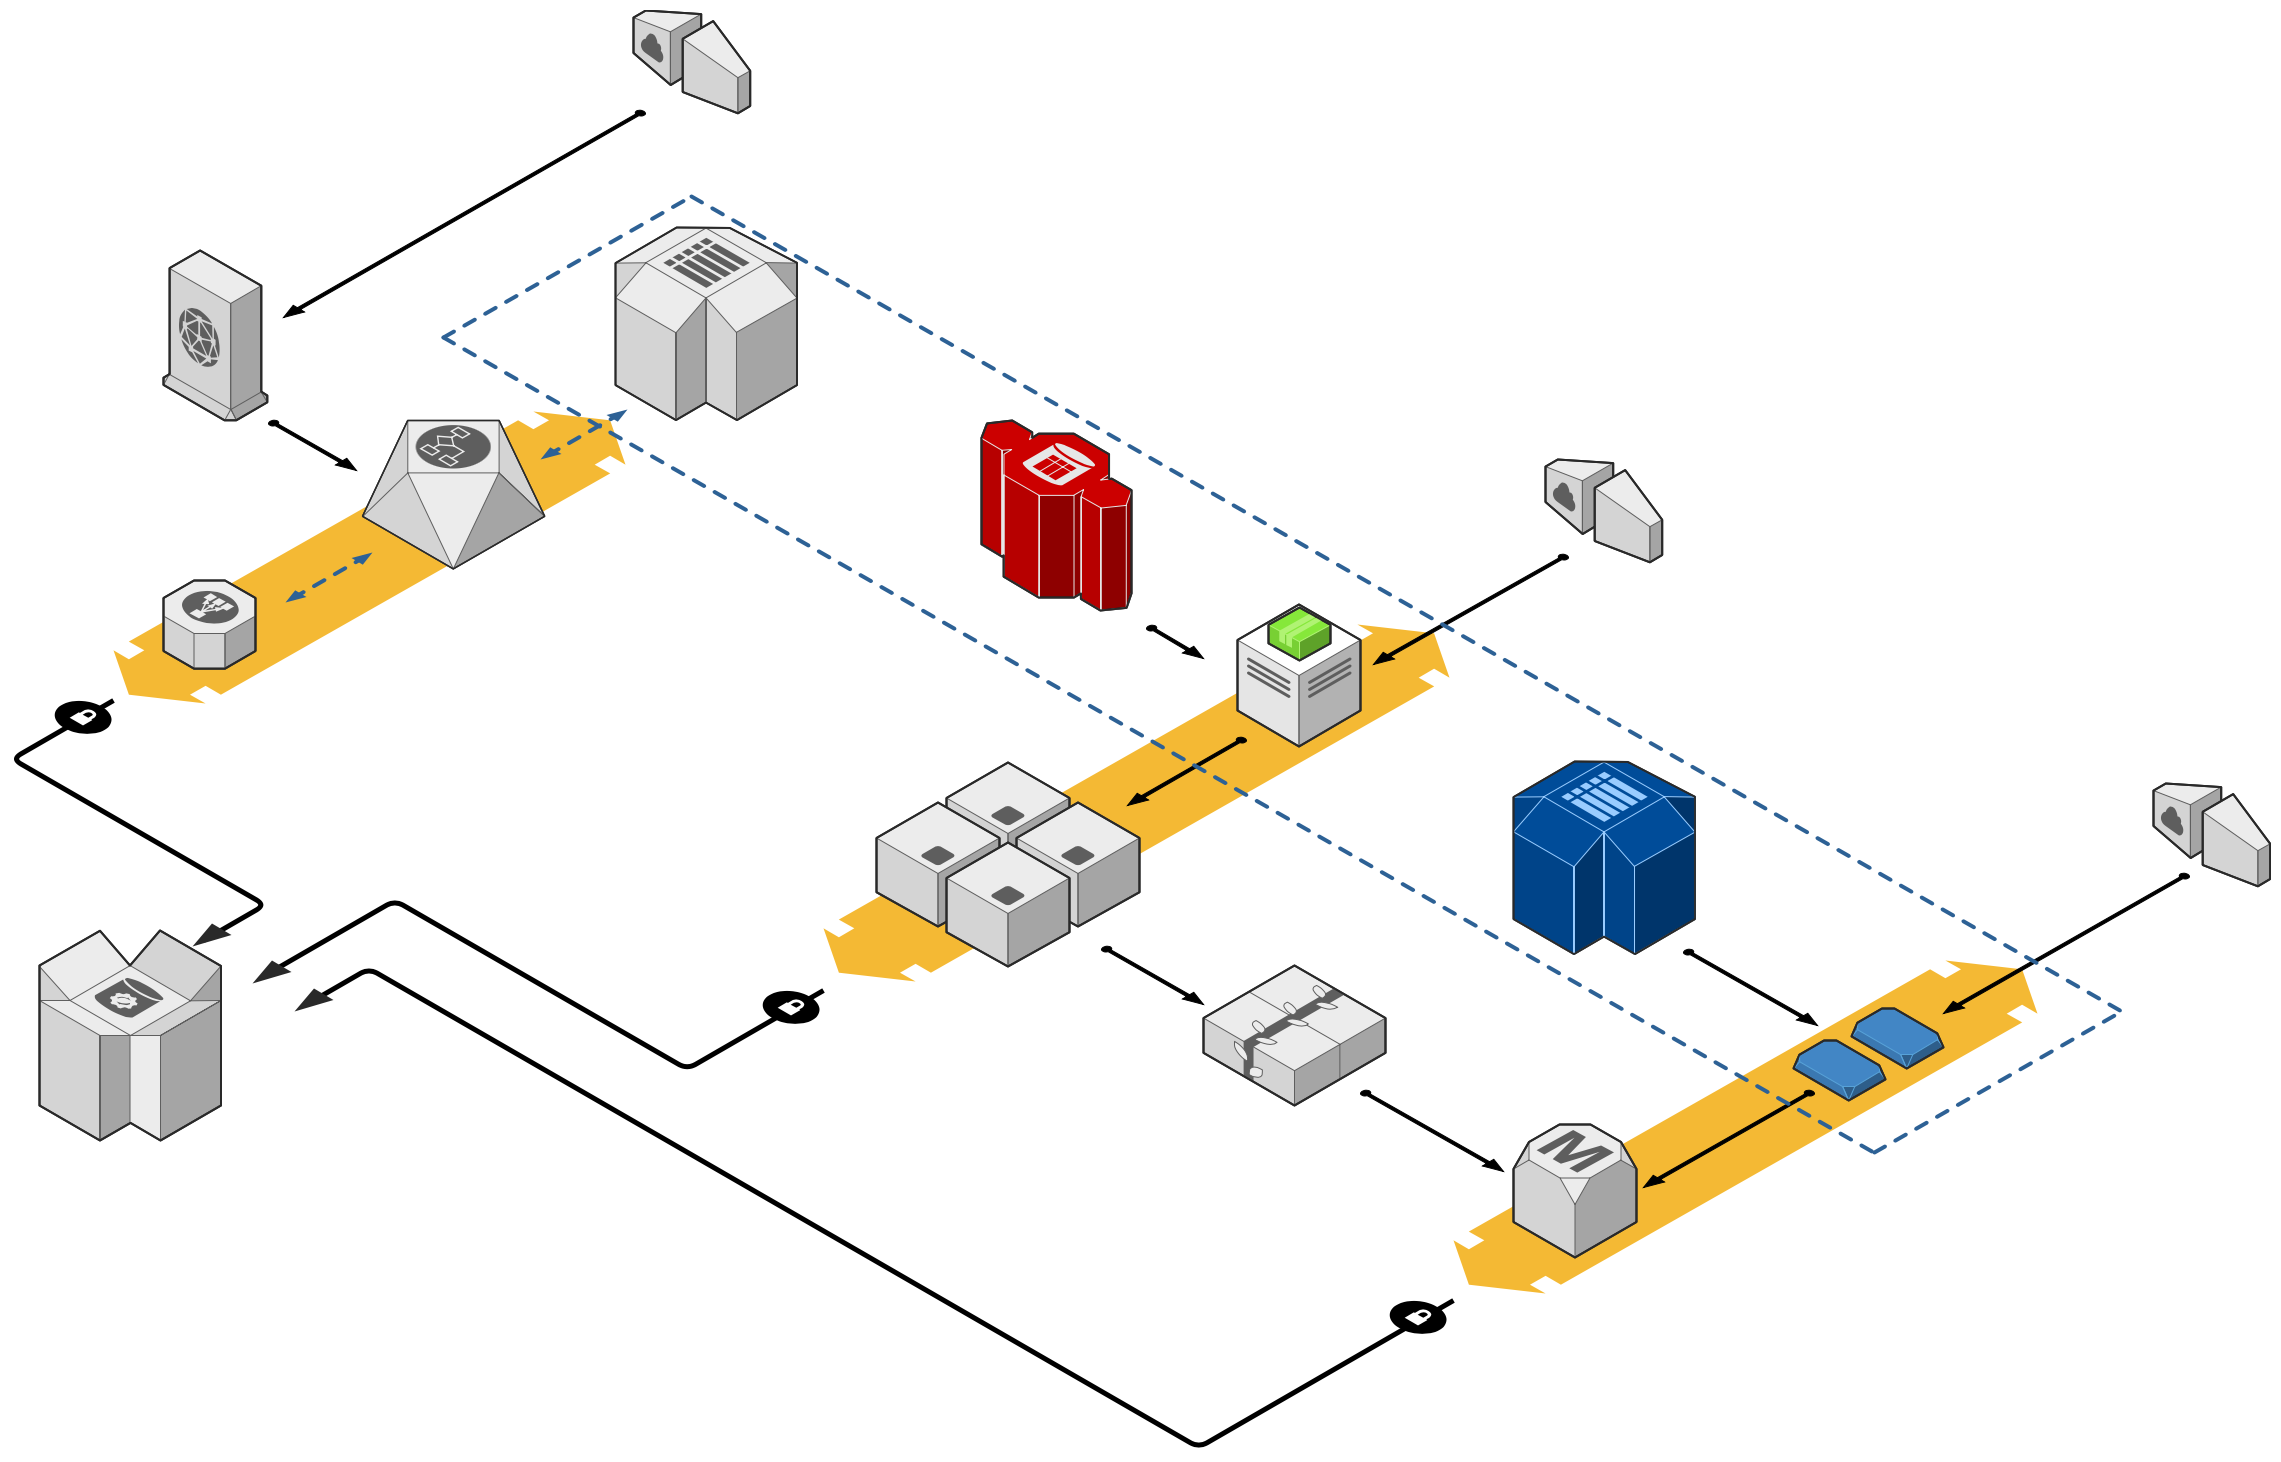

The diagram above was exported from draw.io. Its source (the exported page's mxGraphModel, read from the mxfile embedded in the PNG):
<mxGraphModel dx="2585" dy="994" grid="1" gridSize="10" guides="1" tooltips="1" connect="1" arrows="1" fold="1" page="1" pageScale="1" pageWidth="1169" pageHeight="827" math="0" shadow="0">
  <root>
    <mxCell id="0" />
    <mxCell id="1" parent="0" />
    <mxCell id="8KyT_DdOJIfJv54rkvsp-230" value="" style="verticalLabelPosition=bottom;html=1;verticalAlign=top;strokeWidth=1;dashed=0;shape=mxgraph.aws3d.flatDoubleEdge;fillColor=#000000;aspect=fixed;rounded=1;shadow=0;comic=0;fontFamily=Verdana;fontSize=12;flipV=1;" vertex="1" parent="1">
      <mxGeometry x="1434" y="970" width="584" height="333" as="geometry" />
    </mxCell>
    <mxCell id="8KyT_DdOJIfJv54rkvsp-231" value="" style="verticalLabelPosition=bottom;html=1;verticalAlign=top;strokeWidth=1;dashed=0;shape=mxgraph.aws3d.flatDoubleEdge;fillColor=#000000;aspect=fixed;rounded=1;shadow=0;comic=0;fontFamily=Verdana;fontSize=12;flipV=1;" vertex="1" parent="1">
      <mxGeometry x="804" y="634" width="626" height="357" as="geometry" />
    </mxCell>
    <mxCell id="8KyT_DdOJIfJv54rkvsp-232" value="" style="verticalLabelPosition=bottom;html=1;verticalAlign=top;strokeWidth=1;dashed=0;shape=mxgraph.aws3d.flatDoubleEdge;fillColor=#000000;aspect=fixed;rounded=1;shadow=0;comic=0;fontFamily=Verdana;fontSize=12;flipV=1;" vertex="1" parent="1">
      <mxGeometry x="94" y="421" width="512" height="292" as="geometry" />
    </mxCell>
    <mxCell id="8KyT_DdOJIfJv54rkvsp-233" value="" style="edgeStyle=isometricEdgeStyle;endArrow=none;html=1;labelBackgroundColor=none;strokeWidth=5;fontFamily=Verdana;fontSize=12" edge="1" parent="1">
      <mxGeometry width="50" height="100" relative="1" as="geometry">
        <mxPoint x="184" y="950" as="sourcePoint" />
        <mxPoint x="94" y="710" as="targetPoint" />
        <Array as="points">
          <mxPoint x="134" y="850" />
        </Array>
      </mxGeometry>
    </mxCell>
    <mxCell id="8KyT_DdOJIfJv54rkvsp-234" value="" style="verticalLabelPosition=bottom;html=1;verticalAlign=top;strokeWidth=1;dashed=0;shape=mxgraph.aws3d.dynamoDb;fillColor=#ECECEC;strokeColor=#5E5E5E;aspect=fixed;rounded=1;shadow=0;comic=0;fontSize=12" vertex="1" parent="1">
      <mxGeometry x="20" y="940" width="181.5" height="210" as="geometry" />
    </mxCell>
    <mxCell id="8KyT_DdOJIfJv54rkvsp-235" value="" style="edgeStyle=isometricEdgeStyle;endArrow=none;html=1;labelBackgroundColor=none;strokeColor=#000000;strokeWidth=5;fontFamily=Verdana;fontSize=12" edge="1" parent="1">
      <mxGeometry width="50" height="100" relative="1" as="geometry">
        <mxPoint x="254" y="980" as="sourcePoint" />
        <mxPoint x="804" y="1000" as="targetPoint" />
        <Array as="points">
          <mxPoint x="514" y="990" />
        </Array>
      </mxGeometry>
    </mxCell>
    <mxCell id="8KyT_DdOJIfJv54rkvsp-236" value="" style="verticalLabelPosition=bottom;html=1;verticalAlign=top;strokeWidth=1;dashed=0;shape=mxgraph.aws3d.elasticLoadBalancing;fillColor=#ECECEC;strokeColor=#5E5E5E;aspect=fixed;rounded=1;shadow=0;comic=0;fontSize=12;" vertex="1" parent="1">
      <mxGeometry x="144" y="590" width="92" height="88.17" as="geometry" />
    </mxCell>
    <mxCell id="8KyT_DdOJIfJv54rkvsp-237" value="" style="verticalLabelPosition=bottom;html=1;verticalAlign=top;strokeWidth=1;dashed=0;shape=mxgraph.aws3d.workflowService;fillColor=#ECECEC;strokeColor=#5E5E5E;aspect=fixed;rounded=1;shadow=0;comic=0;fontSize=12" vertex="1" parent="1">
      <mxGeometry x="343" y="430" width="182.20000000000002" height="148.4" as="geometry" />
    </mxCell>
    <mxCell id="8KyT_DdOJIfJv54rkvsp-238" value="" style="verticalLabelPosition=bottom;html=1;verticalAlign=top;strokeWidth=1;dashed=0;shape=mxgraph.aws3d.cloudfront;fillColor=#ECECEC;strokeColor=#5E5E5E;aspect=fixed;rounded=1;shadow=0;comic=0;fontSize=12" vertex="1" parent="1">
      <mxGeometry x="144" y="260" width="103.8" height="169.79999999999998" as="geometry" />
    </mxCell>
    <mxCell id="8KyT_DdOJIfJv54rkvsp-239" value="" style="verticalLabelPosition=bottom;html=1;verticalAlign=top;strokeWidth=1;dashed=0;shape=mxgraph.aws3d.internetGateway;fillColor=#ECECEC;strokeColor=#5E5E5E;aspect=fixed;rounded=1;shadow=0;comic=0;fontSize=12;flipH=1;flipV=0;" vertex="1" parent="1">
      <mxGeometry x="614" y="20" width="116.7" height="102.8" as="geometry" />
    </mxCell>
    <mxCell id="8KyT_DdOJIfJv54rkvsp-240" value="" style="verticalLabelPosition=bottom;html=1;verticalAlign=top;strokeWidth=1;dashed=0;shape=mxgraph.aws3d.internetGateway;fillColor=#ECECEC;strokeColor=#5E5E5E;aspect=fixed;rounded=1;shadow=0;comic=0;fontSize=12;flipH=1;flipV=0;" vertex="1" parent="1">
      <mxGeometry x="1526" y="469" width="116.7" height="102.8" as="geometry" />
    </mxCell>
    <mxCell id="8KyT_DdOJIfJv54rkvsp-241" value="" style="verticalLabelPosition=bottom;html=1;verticalAlign=top;strokeWidth=1;dashed=0;shape=mxgraph.aws3d.internetGateway;fillColor=#ECECEC;strokeColor=#5E5E5E;aspect=fixed;rounded=1;shadow=0;comic=0;fontSize=12;flipH=1;flipV=0;" vertex="1" parent="1">
      <mxGeometry x="2134" y="793" width="116.7" height="102.8" as="geometry" />
    </mxCell>
    <mxCell id="8KyT_DdOJIfJv54rkvsp-242" value="" style="verticalLabelPosition=bottom;html=1;verticalAlign=top;strokeWidth=1;dashed=0;shape=mxgraph.aws3d.redshift;fillColor=#CC0000;strokeColor=#E6E6E6;aspect=fixed;rounded=1;shadow=0;comic=0;fontSize=12" vertex="1" parent="1">
      <mxGeometry x="962" y="430" width="150" height="190" as="geometry" />
    </mxCell>
    <mxCell id="8KyT_DdOJIfJv54rkvsp-243" value="" style="verticalLabelPosition=bottom;html=1;verticalAlign=top;strokeWidth=1;dashed=0;shape=mxgraph.aws3d.simpleDb2;fillColor=#ECECEC;strokeColor=#5E5E5E;aspect=fixed;rounded=1;shadow=0;comic=0;fontSize=12" vertex="1" parent="1">
      <mxGeometry x="596" y="237" width="181.5" height="192.6" as="geometry" />
    </mxCell>
    <mxCell id="8KyT_DdOJIfJv54rkvsp-244" value="" style="verticalLabelPosition=bottom;html=1;verticalAlign=top;strokeWidth=1;dashed=0;shape=mxgraph.aws3d.snapshot;fillColor=#4286c5;strokeColor=#57A2D8;aspect=fixed;rounded=1;shadow=0;comic=0;fontSize=12" vertex="1" parent="1">
      <mxGeometry x="1832" y="1018" width="92" height="60" as="geometry" />
    </mxCell>
    <mxCell id="8KyT_DdOJIfJv54rkvsp-245" value="" style="verticalLabelPosition=bottom;html=1;verticalAlign=top;strokeWidth=1;dashed=0;shape=mxgraph.aws3d.application_server;fillColor=#ECECEC;strokeColor=#5E5E5E;aspect=fixed;rounded=1;shadow=0;comic=0;fontSize=12" vertex="1" parent="1">
      <mxGeometry x="927" y="772" width="123" height="124" as="geometry" />
    </mxCell>
    <mxCell id="8KyT_DdOJIfJv54rkvsp-246" value="" style="verticalLabelPosition=bottom;html=1;verticalAlign=top;strokeWidth=1;dashed=0;shape=mxgraph.aws3d.application_server;fillColor=#ECECEC;strokeColor=#5E5E5E;aspect=fixed;rounded=1;shadow=0;comic=0;fontSize=12" vertex="1" parent="1">
      <mxGeometry x="857" y="812" width="123" height="124" as="geometry" />
    </mxCell>
    <mxCell id="8KyT_DdOJIfJv54rkvsp-247" value="" style="verticalLabelPosition=bottom;html=1;verticalAlign=top;strokeWidth=1;dashed=0;shape=mxgraph.aws3d.application_server;fillColor=#ECECEC;strokeColor=#5E5E5E;aspect=fixed;rounded=1;shadow=0;comic=0;fontSize=12" vertex="1" parent="1">
      <mxGeometry x="997" y="812" width="123" height="124" as="geometry" />
    </mxCell>
    <mxCell id="8KyT_DdOJIfJv54rkvsp-248" value="" style="verticalLabelPosition=bottom;html=1;verticalAlign=top;strokeWidth=1;dashed=0;shape=mxgraph.aws3d.application_server;fillColor=#ECECEC;strokeColor=#5E5E5E;aspect=fixed;rounded=1;shadow=0;comic=0;fontSize=12" vertex="1" parent="1">
      <mxGeometry x="927" y="852" width="123" height="124" as="geometry" />
    </mxCell>
    <mxCell id="8KyT_DdOJIfJv54rkvsp-249" value="" style="verticalLabelPosition=bottom;html=1;verticalAlign=top;strokeWidth=1;dashed=0;shape=mxgraph.aws3d.elasticBeanstalk;fillColor=#ECECEC;strokeColor=#5E5E5E;aspect=fixed;rounded=1;shadow=0;comic=0;fontSize=12" vertex="1" parent="1">
      <mxGeometry x="1184" y="975" width="182" height="140" as="geometry" />
    </mxCell>
    <mxCell id="8KyT_DdOJIfJv54rkvsp-250" value="" style="verticalLabelPosition=bottom;html=1;verticalAlign=top;strokeWidth=1;dashed=0;shape=mxgraph.aws3d.simpleDb2;fillColor=#004C99;strokeColor=#99CCFF;aspect=fixed;rounded=1;shadow=0;comic=0;fontSize=12" vertex="1" parent="1">
      <mxGeometry x="1494" y="771" width="181.5" height="192.6" as="geometry" />
    </mxCell>
    <mxCell id="8KyT_DdOJIfJv54rkvsp-251" value="" style="verticalLabelPosition=bottom;html=1;verticalAlign=top;strokeWidth=1;dashed=0;shape=mxgraph.aws3d.dataCenter;fillColor=#ffffff;strokeColor=#5E5E5E;aspect=fixed;rounded=1;shadow=0;comic=0;fontSize=12" vertex="1" parent="1">
      <mxGeometry x="1218" y="614" width="123" height="142" as="geometry" />
    </mxCell>
    <mxCell id="8KyT_DdOJIfJv54rkvsp-252" value="" style="verticalLabelPosition=bottom;html=1;verticalAlign=top;strokeWidth=1;dashed=0;shape=mxgraph.aws3d.application2;fillColor=#86E83A;strokeColor=#B0F373;aspect=fixed;rounded=1;shadow=0;comic=0;fontSize=12" vertex="1" parent="1">
      <mxGeometry x="1249" y="617" width="62" height="53" as="geometry" />
    </mxCell>
    <mxCell id="8KyT_DdOJIfJv54rkvsp-253" value="" style="verticalLabelPosition=bottom;html=1;verticalAlign=top;strokeWidth=1;dashed=0;shape=mxgraph.aws3d.arrowhead;aspect=fixed;rounded=1;shadow=0;comic=0;fillColor=none;fontFamily=Verdana;fontSize=12;fontColor=#000000;flipV=1;" vertex="1" parent="1">
      <mxGeometry x="173" y="933" width="39" height="23" as="geometry" />
    </mxCell>
    <mxCell id="8KyT_DdOJIfJv54rkvsp-254" value="" style="verticalLabelPosition=bottom;html=1;verticalAlign=top;strokeWidth=1;dashed=0;shape=mxgraph.aws3d.arrowhead;aspect=fixed;rounded=1;shadow=0;comic=0;fillColor=none;fontFamily=Verdana;fontSize=12;fontColor=#000000;flipV=1;" vertex="1" parent="1">
      <mxGeometry x="233" y="970" width="39" height="23" as="geometry" />
    </mxCell>
    <mxCell id="8KyT_DdOJIfJv54rkvsp-255" value="" style="verticalLabelPosition=bottom;html=1;verticalAlign=top;strokeWidth=1;dashed=0;shape=mxgraph.aws3d.secureConnection;fillColor=#000000;strokeColor=#ffffff;aspect=fixed;rounded=1;shadow=0;comic=0;fontSize=12" vertex="1" parent="1">
      <mxGeometry x="35" y="710" width="56.99999999999999" height="34" as="geometry" />
    </mxCell>
    <mxCell id="8KyT_DdOJIfJv54rkvsp-256" value="" style="verticalLabelPosition=bottom;html=1;verticalAlign=top;strokeWidth=1;dashed=0;shape=mxgraph.aws3d.dashedEdgeDouble;fillColor=#000000;aspect=fixed;rounded=1;shadow=0;comic=0;fontFamily=Verdana;fontSize=12;flipV=1;" vertex="1" parent="1">
      <mxGeometry x="266" y="562" width="87" height="50" as="geometry" />
    </mxCell>
    <mxCell id="8KyT_DdOJIfJv54rkvsp-257" value="" style="verticalLabelPosition=bottom;html=1;verticalAlign=top;strokeWidth=1;dashed=0;shape=mxgraph.aws3d.dashedEdgeDouble;fillColor=#000000;aspect=fixed;rounded=1;shadow=0;comic=0;fontFamily=Verdana;fontSize=12;flipV=1;" vertex="1" parent="1">
      <mxGeometry x="521" y="419" width="87" height="50" as="geometry" />
    </mxCell>
    <mxCell id="8KyT_DdOJIfJv54rkvsp-258" value="" style="verticalLabelPosition=bottom;html=1;verticalAlign=top;strokeWidth=1;dashed=0;shape=mxgraph.aws3d.arrowSE;fillColor=#000000;aspect=fixed;rounded=1;shadow=0;comic=0;fontFamily=Verdana;fontSize=12;" vertex="1" parent="1">
      <mxGeometry x="249" y="430" width="88" height="50" as="geometry" />
    </mxCell>
    <mxCell id="8KyT_DdOJIfJv54rkvsp-259" value="" style="verticalLabelPosition=bottom;html=1;verticalAlign=top;strokeWidth=1;dashed=0;shape=mxgraph.aws3d.arrowSW;fillColor=#000000;aspect=fixed;rounded=1;shadow=0;comic=0;fontFamily=Verdana;fontSize=12;" vertex="1" parent="1">
      <mxGeometry x="264" y="120" width="362" height="207" as="geometry" />
    </mxCell>
    <mxCell id="8KyT_DdOJIfJv54rkvsp-260" value="" style="verticalLabelPosition=bottom;html=1;verticalAlign=top;strokeWidth=1;dashed=0;shape=mxgraph.aws3d.arrowSE;fillColor=#000000;aspect=fixed;rounded=1;shadow=0;comic=0;fontFamily=Verdana;fontSize=12" vertex="1" parent="1">
      <mxGeometry x="1127" y="635" width="57" height="33" as="geometry" />
    </mxCell>
    <mxCell id="8KyT_DdOJIfJv54rkvsp-261" value="" style="verticalLabelPosition=bottom;html=1;verticalAlign=top;strokeWidth=1;dashed=0;shape=mxgraph.aws3d.arrowSW;fillColor=#000000;aspect=fixed;rounded=1;shadow=0;comic=0;fontFamily=Verdana;fontSize=12" vertex="1" parent="1">
      <mxGeometry x="1354" y="564" width="195" height="110" as="geometry" />
    </mxCell>
    <mxCell id="8KyT_DdOJIfJv54rkvsp-262" value="" style="verticalLabelPosition=bottom;html=1;verticalAlign=top;strokeWidth=1;dashed=0;shape=mxgraph.aws3d.arrowSW;fillColor=#000000;aspect=fixed;rounded=1;shadow=0;comic=0;fontFamily=Verdana;fontSize=12" vertex="1" parent="1">
      <mxGeometry x="1108" y="747" width="119" height="68" as="geometry" />
    </mxCell>
    <mxCell id="8KyT_DdOJIfJv54rkvsp-263" value="" style="verticalLabelPosition=bottom;html=1;verticalAlign=top;strokeWidth=1;dashed=0;shape=mxgraph.aws3d.arrowSE;fillColor=#000000;aspect=fixed;rounded=1;shadow=0;comic=0;fontFamily=Verdana;fontSize=12" vertex="1" parent="1">
      <mxGeometry x="1082" y="956" width="102" height="58" as="geometry" />
    </mxCell>
    <mxCell id="8KyT_DdOJIfJv54rkvsp-264" value="" style="verticalLabelPosition=bottom;html=1;verticalAlign=top;strokeWidth=1;dashed=0;shape=mxgraph.aws3d.arrowSE;fillColor=#000000;aspect=fixed;rounded=1;shadow=0;comic=0;fontFamily=Verdana;fontSize=12" vertex="1" parent="1">
      <mxGeometry x="1341" y="1100" width="143" height="81" as="geometry" />
    </mxCell>
    <mxCell id="8KyT_DdOJIfJv54rkvsp-265" value="" style="verticalLabelPosition=bottom;html=1;verticalAlign=top;strokeWidth=1;dashed=0;shape=mxgraph.aws3d.snapshot;fillColor=#4286c5;strokeColor=#57A2D8;aspect=fixed;rounded=1;shadow=0;comic=0;fontFamily=Verdana;fontSize=12" vertex="1" parent="1">
      <mxGeometry x="1774" y="1050" width="92" height="60" as="geometry" />
    </mxCell>
    <mxCell id="8KyT_DdOJIfJv54rkvsp-266" value="" style="verticalLabelPosition=bottom;html=1;verticalAlign=top;strokeWidth=1;dashed=0;shape=mxgraph.aws3d.rdsMaster;fillColor=#ECECEC;strokeColor=#5E5E5E;aspect=fixed;rounded=1;shadow=0;comic=0;fontFamily=Verdana;fontSize=12" vertex="1" parent="1">
      <mxGeometry x="1494" y="1134" width="123" height="133" as="geometry" />
    </mxCell>
    <mxCell id="8KyT_DdOJIfJv54rkvsp-267" value="" style="verticalLabelPosition=bottom;html=1;verticalAlign=top;strokeWidth=1;dashed=0;shape=mxgraph.aws3d.arrowSW;fillColor=#000000;aspect=fixed;rounded=1;shadow=0;comic=0;fontFamily=Verdana;fontSize=12" vertex="1" parent="1">
      <mxGeometry x="1624" y="1100" width="171" height="97" as="geometry" />
    </mxCell>
    <mxCell id="8KyT_DdOJIfJv54rkvsp-268" value="" style="verticalLabelPosition=bottom;html=1;verticalAlign=top;strokeWidth=1;dashed=0;shape=mxgraph.aws3d.arrowSE;fillColor=#000000;aspect=fixed;rounded=1;shadow=0;comic=0;fontFamily=Verdana;fontSize=12" vertex="1" parent="1">
      <mxGeometry x="1664" y="959" width="134" height="76" as="geometry" />
    </mxCell>
    <mxCell id="8KyT_DdOJIfJv54rkvsp-269" value="" style="verticalLabelPosition=bottom;html=1;verticalAlign=top;strokeWidth=1;dashed=0;shape=mxgraph.aws3d.arrowSW;fillColor=#000000;aspect=fixed;rounded=1;shadow=0;comic=0;fontFamily=Verdana;fontSize=12" vertex="1" parent="1">
      <mxGeometry x="1924" y="883" width="246" height="140" as="geometry" />
    </mxCell>
    <mxCell id="8KyT_DdOJIfJv54rkvsp-270" value="" style="verticalLabelPosition=bottom;html=1;verticalAlign=top;strokeWidth=1;dashed=0;shape=mxgraph.aws3d.dashedArrowlessEdge;aspect=fixed;rounded=1;shadow=0;comic=0;fontFamily=Verdana;fontSize=12" vertex="1" parent="1">
      <mxGeometry x="672" y="206" width="1432" height="816" as="geometry" />
    </mxCell>
    <mxCell id="8KyT_DdOJIfJv54rkvsp-271" value="" style="verticalLabelPosition=bottom;html=1;verticalAlign=top;strokeWidth=1;dashed=0;shape=mxgraph.aws3d.dashedArrowlessEdge;aspect=fixed;rounded=1;shadow=0;comic=0;fontFamily=Verdana;fontSize=12" vertex="1" parent="1">
      <mxGeometry x="424" y="347" width="1432" height="816" as="geometry" />
    </mxCell>
    <mxCell id="8KyT_DdOJIfJv54rkvsp-272" value="" style="verticalLabelPosition=bottom;html=1;verticalAlign=top;strokeWidth=1;dashed=0;shape=mxgraph.aws3d.dashedArrowlessEdge;fillColor=#000000;aspect=fixed;rounded=1;shadow=0;comic=0;fontFamily=Verdana;fontSize=12;fontColor=#000000;flipV=1;" vertex="1" parent="1">
      <mxGeometry x="424" y="206" width="248" height="141" as="geometry" />
    </mxCell>
    <mxCell id="8KyT_DdOJIfJv54rkvsp-273" value="" style="verticalLabelPosition=bottom;html=1;verticalAlign=top;strokeWidth=1;dashed=0;shape=mxgraph.aws3d.dashedArrowlessEdge;aspect=fixed;rounded=1;shadow=0;comic=0;fontFamily=Verdana;fontSize=12;flipV=1;" vertex="1" parent="1">
      <mxGeometry x="1855" y="1020" width="249" height="142" as="geometry" />
    </mxCell>
    <mxCell id="8KyT_DdOJIfJv54rkvsp-274" value="" style="verticalLabelPosition=bottom;html=1;verticalAlign=top;strokeWidth=1;dashed=0;shape=mxgraph.aws3d.secureConnection;fillColor=#000000;strokeColor=#ffffff;aspect=fixed;rounded=1;shadow=0;comic=0;fontSize=12" vertex="1" parent="1">
      <mxGeometry x="743" y="1000" width="56.99999999999999" height="34" as="geometry" />
    </mxCell>
    <mxCell id="8KyT_DdOJIfJv54rkvsp-275" value="" style="edgeStyle=isometricEdgeStyle;endArrow=none;html=1;labelBackgroundColor=none;strokeWidth=5;fontFamily=Verdana;fontSize=12" edge="1" parent="1">
      <mxGeometry width="50" height="100" relative="1" as="geometry">
        <mxPoint x="294" y="1010" as="sourcePoint" />
        <mxPoint x="1434" y="1310" as="targetPoint" />
        <Array as="points">
          <mxPoint x="734" y="1200" />
        </Array>
      </mxGeometry>
    </mxCell>
    <mxCell id="8KyT_DdOJIfJv54rkvsp-276" value="" style="verticalLabelPosition=bottom;html=1;verticalAlign=top;strokeWidth=1;dashed=0;shape=mxgraph.aws3d.arrowhead;aspect=fixed;rounded=1;shadow=0;comic=0;fillColor=none;fontFamily=Verdana;fontSize=12;fontColor=#000000;flipV=1;" vertex="1" parent="1">
      <mxGeometry x="275" y="998" width="39" height="23" as="geometry" />
    </mxCell>
    <mxCell id="8KyT_DdOJIfJv54rkvsp-277" value="" style="verticalLabelPosition=bottom;html=1;verticalAlign=top;strokeWidth=1;dashed=0;shape=mxgraph.aws3d.secureConnection;fillColor=#000000;strokeColor=#ffffff;aspect=fixed;rounded=1;shadow=0;comic=0;fontSize=12" vertex="1" parent="1">
      <mxGeometry x="1370" y="1310" width="56.99999999999999" height="34" as="geometry" />
    </mxCell>
  </root>
</mxGraphModel>